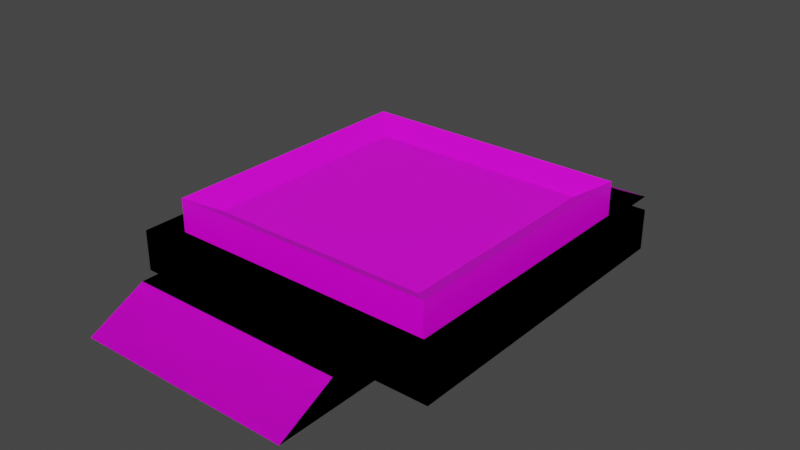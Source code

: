 # Source: weighted_button.blend  (saved by Blender 2.93.21; exported with 4.5.12 LTS)
import bpy
from mathutils import Matrix  # noqa: F401  (used for matrix-valued properties, if any)

bpy.ops.wm.read_factory_settings(use_empty=True)
scene = bpy.context.scene
scene.name = 'Scene'

# ---- collections
col_collection = bpy.data.collections.new('Collection'); scene.collection.children.link(col_collection)

# ---- images (referenced by path relative to the original .blend; pixels are not part of the script)
import os
ASSET_DIR = os.environ.get("B2B_ASSET_DIR", "")  # directory of the original .blend (textures are referenced by path, not embedded)
HERE = os.path.dirname(os.path.abspath(__file__))  # packed textures are extracted next to this script under _unpacked/

def load_image(name, relpath, width, height, colorspace="sRGB"):
    """Load a texture the original file referenced (path relative to the .blend, or extracted next to this script)."""
    p = next((c for c in (os.path.join(HERE, relpath), os.path.join(ASSET_DIR, relpath)) if relpath and os.path.exists(c)), "")
    if p:
        img = bpy.data.images.load(p, check_existing=True)
        img.name = name
    else:  # same state as the original file: an image datablock whose file is absent (Cycles renders it pink)
        img = bpy.data.images.new(name, width, height)
        img.source = "FILE"
        img.filepath = "//" + (relpath or name)
    img.colorspace_settings.name = colorspace
    return img
img_untitled = load_image('Untitled', 'UVColor.png', 1024, 1024, 'sRGB')

# ---- materials (node trees are filled in below, after node groups)
mat_material = bpy.data.materials.new('Material')
mat_material.alpha_threshold = 0.0
mat_material.use_transparent_shadow = False
mat_material.line_color = (0.0, 0.0, 0.0, 1.0)

# ---- material node trees
mat_material.use_nodes = True; mat_material.node_tree.nodes.clear()
_N = mat_material.node_tree.nodes; _L = mat_material.node_tree.links
n0 = _N.new('ShaderNodeOutputMaterial'); n0.name = 'Material Output'; n0.location = (300, 300)
n1 = _N.new('ShaderNodeBsdfPrincipled'); n1.name = 'Principled BSDF'; n1.location = (10, 300)
n1.distribution = 'GGX'
n1.subsurface_method = 'BURLEY'
n1.inputs[2].default_value = 0.4
n1.inputs[3].default_value = 1.45
n1.inputs[27].default_value = (0.0, 0.0, 0.0, 1.0)
n1.inputs[28].default_value = 1.0
n2 = _N.new('ShaderNodeTexImage'); n2.name = 'Image Texture'; n2.location = (-358, 143)
n2.image = img_untitled
_L.new(n1.outputs[0], n0.inputs[0])
_L.new(n2.outputs[0], n1.inputs[0])
n0.is_active_output = True

# ---- world
world_world = bpy.data.worlds.new('World'); scene.world = world_world
world_world.use_nodes = True; world_world.node_tree.nodes.clear()
_N = world_world.node_tree.nodes; _L = world_world.node_tree.links
n0 = _N.new('ShaderNodeOutputWorld'); n0.name = 'World Output'; n0.location = (300, 300)
n1 = _N.new('ShaderNodeBackground'); n1.name = 'Background'; n1.location = (10, 300)
n1.inputs[0].default_value = (0.05088, 0.05088, 0.05088, 1.0)
_L.new(n1.outputs[0], n0.inputs[0])
n0.is_active_output = True
world_world.color = (0.05088, 0.05088, 0.05088)
world_world.use_sun_shadow = False
world_world.sun_shadow_jitter_overblur = 0.0

# ---- meshes
me_cube = bpy.data.meshes.new('Cube')
me_cube.from_pydata([(1.028, 1.028, 0.8708), (1.253, 1.253, 0.6819), (1.028, -1.028, 0.8708), (1.253, -1.253, 0.6819), (-1.028, 1.028, 0.8708), (-1.253, 1.253, 0.6819), (-1.028, -1.028, 0.8708), (-1.253, -1.253, 0.6819), (1.253, -1.253, 1.0), (-1.253, -1.253, 1.0), (1.253, 1.253, 1.0), (-1.253, 1.253, 1.0)], [], [(0, 4, 6, 2), (3, 8, 9, 7), (7, 9, 11, 5), (5, 1, 3, 7), (1, 10, 8, 3), (5, 11, 10, 1), (2, 6, 9, 8), (0, 2, 8, 10), (6, 4, 11, 9), (4, 0, 10, 11)])
_uv = me_cube.uv_layers.new(name='UVMap')
_uv.uv.foreach_set('vector', [0.03548, 0.03548, 0.3585, 0.03548, 0.3585, 0.3585, 0.03548, 0.3585, 0.8583, 0.8202, 0.8083, 0.8202, 0.8083, 0.4262, 0.8583, 0.4262, 0.8083, 0.8202, 0.7583, 0.8202, 0.7583, 0.4262, 0.8083, 0.4262, 0.0, 0.394, 0.394, 0.394, 0.394, 0.7879, 0.0, 0.7879, 0.86, 0.394, 0.81, 0.394, 0.81, 0.0, 0.86, 0.0, 0.7583, 0.8202, 0.7083, 0.8202, 0.7083, 0.4262, 0.7583, 0.4262, 0.03548, 0.3585, 0.3585, 0.3585, 0.394, 0.394, 0.0, 0.394, 0.03548, 0.03548, 0.03548, 0.3585, 0.0, 0.394, 0.0, 0.0, 0.3585, 0.3585, 0.3585, 0.03548, 0.394, 0.0, 0.394, 0.394, 0.3585, 0.03548, 0.03548, 0.03548, 0.0, 0.0, 0.394, 0.0])
me_cube.materials.append(mat_material)
me_cube.use_remesh_preserve_volume = False
me_cube.use_remesh_preserve_attributes = False
me_cube.use_mirror_vertex_groups = False
me_cube.update()
me_cube_001 = bpy.data.meshes.new('Cube.001')
me_cube_001.from_pydata([(-1.0, -1.0, -1.0), (-0.8747, -0.8747, -0.6271), (-1.0, 1.0, -1.0), (-0.8747, 0.8747, -0.6271), (1.0, -1.0, -1.0), (0.8747, -0.8747, -0.6271), (1.0, 1.0, -1.0), (0.8747, 0.8747, -0.6271), (-1.0, -1.0, -0.6271), (-1.0, 1.0, -0.6271), (1.0, 1.0, -0.6271), (1.0, -1.0, -0.6271), (-0.8747, -0.8747, -0.7716), (-0.8747, 0.8747, -0.7716), (0.8747, 0.8747, -0.7716), (0.8747, -0.8747, -0.7716), (-0.6779, 0.9958, -0.9987), (-0.6779, 0.9958, -0.7425), (-0.6779, 1.643, -0.9987), (-0.6779, 1.291, -0.7425), (0.6779, 0.9958, -0.9987), (0.6779, 0.9958, -0.7425), (0.6779, 1.643, -0.9987), (0.6779, 1.291, -0.7425)], [], [(0, 8, 9, 2), (2, 9, 10, 6), (6, 10, 11, 4), (4, 11, 8, 0), (2, 6, 4, 0), (5, 7, 14, 15), (1, 3, 9, 8), (3, 7, 10, 9), (7, 5, 11, 10), (5, 1, 8, 11), (14, 13, 12, 15), (3, 1, 12, 13), (1, 5, 15, 12), (7, 3, 13, 14), (16, 17, 19, 18), (18, 19, 23, 22), (22, 23, 21, 20), (20, 21, 17, 16), (18, 22, 20, 16), (23, 19, 17, 21)])
_uv = me_cube_001.uv_layers.new(name='UVMap')
_uv.uv.foreach_set('vector', [0.9756, 0.7406, 0.917, 0.7406, 0.917, 0.4262, 0.9756, 0.4262, 0.9187, 0.3144, 0.86, 0.3144, 0.86, 0.0, 0.9187, 0.0, 0.917, 0.7406, 0.8583, 0.7406, 0.8583, 0.4262, 0.917, 0.4262, 0.9773, 0.3144, 0.9187, 0.3144, 0.9187, 0.0, 0.9773, 0.0, 0.394, 0.3144, 0.7083, 0.3144, 0.7083, 0.6287, 0.394, 0.6287, 0.9773, 0.275, 0.9773, 0.0, 1.0, 0.0, 1.0, 0.275, 0.6887, 0.2947, 0.6887, 0.01969, 0.7083, 0.0, 0.7083, 0.3144, 0.6887, 0.01969, 0.4137, 0.01969, 0.394, 0.0, 0.7083, 0.0, 0.4137, 0.01969, 0.4137, 0.2947, 0.394, 0.3144, 0.394, 0.0, 0.4137, 0.2947, 0.6887, 0.2947, 0.7083, 0.3144, 0.394, 0.3144, 0.394, 0.6287, 0.669, 0.6287, 0.669, 0.9037, 0.394, 0.9037, 0.9756, 0.9762, 0.9756, 0.7012, 0.9983, 0.7012, 0.9983, 0.9762, 0.9756, 0.7012, 0.9756, 0.4262, 0.9983, 0.4262, 0.9983, 0.7012, 0.669, 0.9037, 0.669, 0.6287, 0.6917, 0.6287, 0.6917, 0.9037, 0.04028, 0.8896, 0.0, 0.8896, 0.0, 0.8433, 0.04028, 0.7879, 0.81, 0.4262, 0.7547, 0.4262, 0.7547, 0.2131, 0.81, 0.2131, 0.04028, 0.7879, 0.08056, 0.8433, 0.08056, 0.8896, 0.04028, 0.8896, 0.8986, 0.9537, 0.8583, 0.9537, 0.8583, 0.7406, 0.8986, 0.7406, 0.81, 0.0, 0.81, 0.2131, 0.7083, 0.2131, 0.7083, 0.0, 0.7547, 0.2131, 0.7547, 0.4262, 0.7083, 0.4262, 0.7083, 0.2131])
me_cube_001.materials.append(mat_material)
me_cube_001.use_remesh_fix_poles = True
me_cube_001.use_remesh_preserve_attributes = False
me_cube_001.update()

# ---- objects
ob_button = bpy.data.objects.new('Button', me_cube)
ob_base = bpy.data.objects.new('Base', me_cube_001)

# ---- transforms, parenting, visibility, modifiers, constraints
ob_button.location = (0.0, 0.0, -0.35)
ob_button.lock_rotations_4d = False
ob_button.empty_display_type = 'ARROWS'
ob_button.lineart.crease_threshold = 0.0
ob_base.location = (0.0, 0.0, 1.0)
ob_base.scale = (1.475, 1.475, 1.0)
_m = ob_base.modifiers.new('Mirror', 'MIRROR')
_m.use_axis = (True, True, False)

# ---- collection membership
col_collection.objects.link(ob_button)
col_collection.objects.link(ob_base)

# ---- scene / render settings (as saved in the file)
scene.frame_start = 1; scene.frame_end = 250; scene.frame_set(1)
scene.render.engine = 'BLENDER_EEVEE_NEXT'
scene.cycles.use_denoising = False
scene.cycles.samples = 128
scene.cycles.sampling_pattern = 'TABULATED_SOBOL'
scene.cycles.use_adaptive_sampling = False
scene.cycles.use_light_tree = False
scene.view_settings.view_transform = 'Filmic'
bpy.context.view_layer.update()

# ---- added for rendering (the .blend has no active camera and no usable light): camera, sun
cam_auto = bpy.data.cameras.new('AutoCamera')
cam_auto.lens = 50.0
cam_auto.sensor_width = 36.0
cam_auto.clip_end = 1000.0
ob_auto_camera = bpy.data.objects.new('AutoCamera', cam_auto)
scene.collection.objects.link(ob_auto_camera)
ob_auto_camera.location = (5.28433, -6.3412, 4.55246)
ob_auto_camera.rotation_euler = (1.09748, -7.21219e-08, 0.694738)
scene.camera = ob_auto_camera
light_auto_sun = bpy.data.lights.new('AutoSun', 'SUN')
light_auto_sun.energy = 3.0
light_auto_sun.angle = 0.0523599
ob_auto_sun = bpy.data.objects.new('AutoSun', light_auto_sun)
scene.collection.objects.link(ob_auto_sun)
ob_auto_sun.rotation_euler = (0.872665, 0.174533, 0.523599)
bpy.context.view_layer.update()
